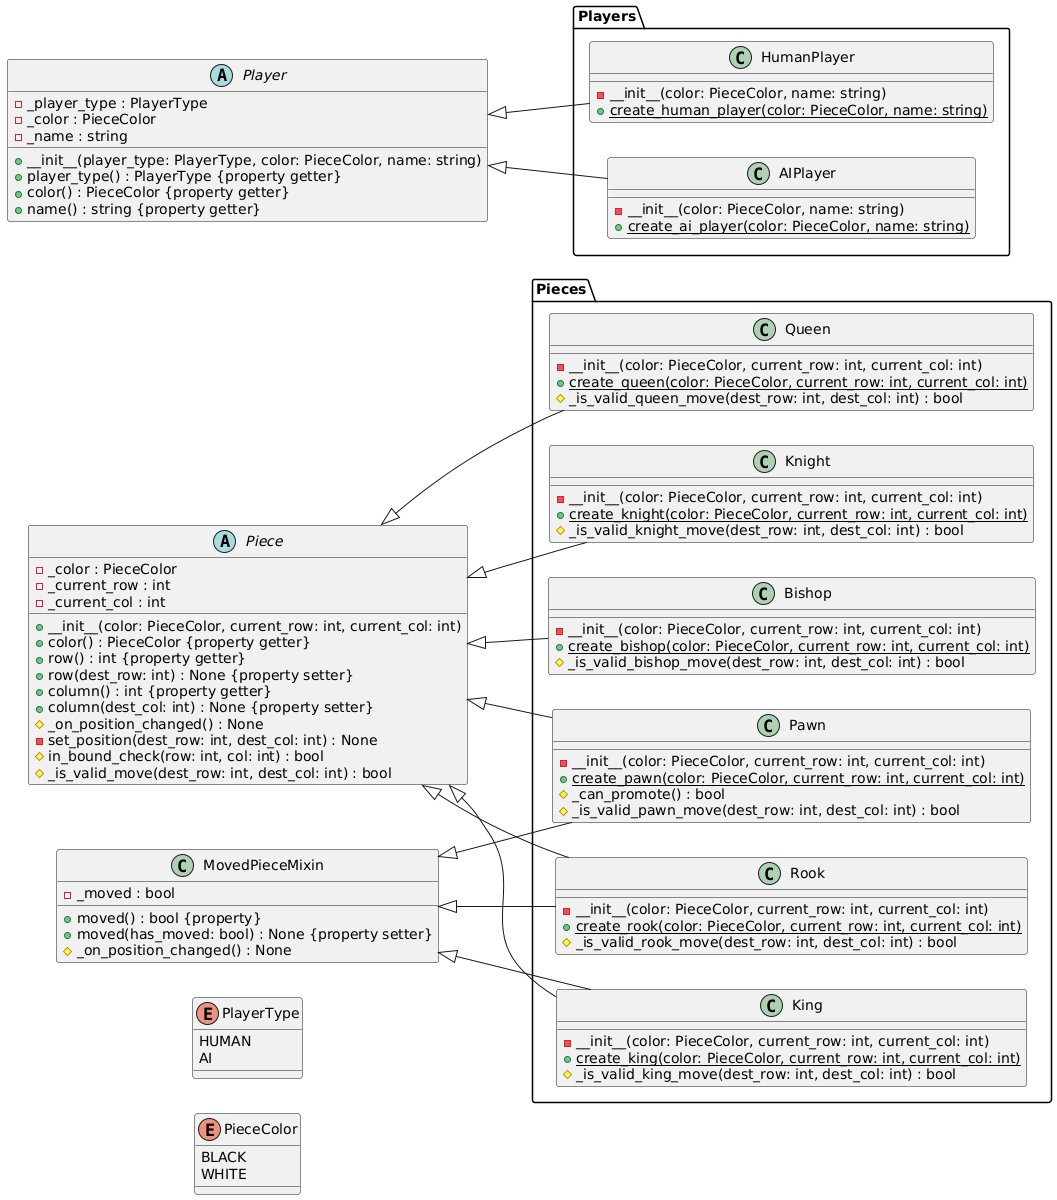

The diagram above was rendered by PlantUML. Its source (embedded in the PNG):
@startuml
left to right direction

enum PieceColor{
    BLACK
    WHITE
}

enum PlayerType{
    HUMAN
    AI
}

abstract class Piece {
    - _color : PieceColor
    - _current_row : int
    - _current_col : int
    + __init__(color: PieceColor, current_row: int, current_col: int)
    + color() : PieceColor {property getter}
    + row() : int {property getter}
    + row(dest_row: int) : None {property setter}
    + column() : int {property getter}
    + column(dest_col: int) : None {property setter}
    # _on_position_changed() : None
    - set_position(dest_row: int, dest_col: int) : None
    # in_bound_check(row: int, col: int) : bool
    # _is_valid_move(dest_row: int, dest_col: int) : bool
}

class MovedPieceMixin {
    - _moved : bool
    + moved() : bool {property}
    + moved(has_moved: bool) : None {property setter}
    # _on_position_changed() : None
}

package "Pieces" {
    class Pawn {
        - __init__(color: PieceColor, current_row: int, current_col: int)
        + {static} create_pawn(color: PieceColor, current_row: int, current_col: int)
        # _can_promote() : bool
        # _is_valid_pawn_move(dest_row: int, dest_col: int) : bool
    }
    
    class Rook {
        - __init__(color: PieceColor, current_row: int, current_col: int)
        + {static} create_rook(color: PieceColor, current_row: int, current_col: int)
        # _is_valid_rook_move(dest_row: int, dest_col: int) : bool
    }
    
    class Knight {
        - __init__(color: PieceColor, current_row: int, current_col: int)
        + {static} create_knight(color: PieceColor, current_row: int, current_col: int)
        # _is_valid_knight_move(dest_row: int, dest_col: int) : bool
    }
    
    class Bishop {
        - __init__(color: PieceColor, current_row: int, current_col: int)
        + {static} create_bishop(color: PieceColor, current_row: int, current_col: int)
        # _is_valid_bishop_move(dest_row: int, dest_col: int) : bool
    }
    
    class King {
        - __init__(color: PieceColor, current_row: int, current_col: int)
        + {static} create_king(color: PieceColor, current_row: int, current_col: int)
        # _is_valid_king_move(dest_row: int, dest_col: int) : bool
    }
    
    class Queen {
        - __init__(color: PieceColor, current_row: int, current_col: int)
        + {static} create_queen(color: PieceColor, current_row: int, current_col: int)
        # _is_valid_queen_move(dest_row: int, dest_col: int) : bool
    }
}

Piece <|-- Pawn
Piece <|-- Rook
Piece <|-- Knight
Piece <|-- Bishop
Piece <|-- King
Piece <|-- Queen

MovedPieceMixin <|-- King
MovedPieceMixin <|-- Pawn
MovedPieceMixin <|-- Rook

abstract class Player {
    - _player_type : PlayerType
    - _color : PieceColor
    - _name : string
    + __init__(player_type: PlayerType, color: PieceColor, name: string)
    + player_type() : PlayerType {property getter}
    + color() : PieceColor {property getter}
    + name() : string {property getter}
}

package "Players" {
    class HumanPlayer {
        - __init__(color: PieceColor, name: string)
        + {static} create_human_player(color: PieceColor, name: string)
    }
    
    class AIPlayer {
        - __init__(color: PieceColor, name: string)
        + {static} create_ai_player(color: PieceColor, name: string)
    }
}

Player <|-- HumanPlayer
Player <|-- AIPlayer
@enduml